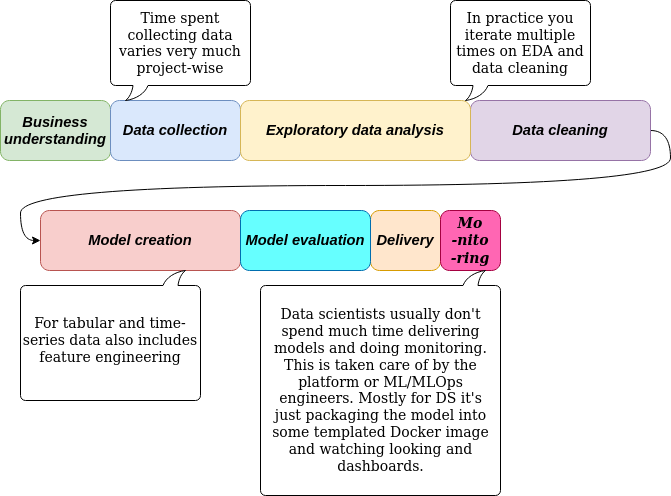

The diagram above was exported from draw.io. Its source (the exported page's mxGraphModel, read from the mxfile embedded in the PNG):
<mxGraphModel dx="2400" dy="835" grid="1" gridSize="10" guides="1" tooltips="1" connect="1" arrows="1" fold="1" page="1" pageScale="1" pageWidth="850" pageHeight="1100" math="0" shadow="0">
  <root>
    <mxCell id="0" />
    <mxCell id="1" parent="0" />
    <mxCell id="-qpfkwxZZTfRNXphwoLr-1" value="&lt;span id=&quot;docs-internal-guid-1a29ee6e-7fff-c881-4fa9-029f8695bfbc&quot; style=&quot;font-size: 11pt; font-family: Arial; color: rgb(0, 0, 0); background-color: transparent; font-weight: 700; font-style: italic; font-variant: normal; text-decoration: none; vertical-align: baseline;&quot;&gt;Business understanding&lt;/span&gt;" style="rounded=1;whiteSpace=wrap;html=1;fillColor=#d5e8d4;strokeColor=#82b366;" vertex="1" parent="1">
      <mxGeometry x="-190" y="440" width="110" height="60" as="geometry" />
    </mxCell>
    <mxCell id="-qpfkwxZZTfRNXphwoLr-2" value="&lt;span id=&quot;docs-internal-guid-15a49a43-7fff-0dde-6d7b-f9704015b671&quot; style=&quot;font-size: 11pt; font-family: Arial; color: rgb(0, 0, 0); background-color: transparent; font-weight: 700; font-style: italic; font-variant: normal; text-decoration: none; vertical-align: baseline;&quot;&gt;Data collection&lt;/span&gt;" style="rounded=1;whiteSpace=wrap;html=1;fillColor=#dae8fc;strokeColor=#6c8ebf;" vertex="1" parent="1">
      <mxGeometry x="-80" y="440" width="130" height="60" as="geometry" />
    </mxCell>
    <mxCell id="-qpfkwxZZTfRNXphwoLr-34" style="edgeStyle=orthogonalEdgeStyle;curved=1;rounded=0;orthogonalLoop=1;jettySize=auto;html=1;exitX=1;exitY=0.5;exitDx=0;exitDy=0;entryX=0;entryY=0.5;entryDx=0;entryDy=0;" edge="1" parent="1" source="-qpfkwxZZTfRNXphwoLr-4" target="-qpfkwxZZTfRNXphwoLr-6">
      <mxGeometry relative="1" as="geometry" />
    </mxCell>
    <mxCell id="-qpfkwxZZTfRNXphwoLr-4" value="&lt;span id=&quot;docs-internal-guid-340fb44e-7fff-500d-8f75-f392863993b3&quot; style=&quot;font-size: 11pt; font-family: Arial; color: rgb(0, 0, 0); background-color: transparent; font-weight: 700; font-style: italic; font-variant: normal; text-decoration: none; vertical-align: baseline;&quot;&gt;Data cleaning&lt;/span&gt;" style="rounded=1;whiteSpace=wrap;html=1;fillColor=#e1d5e7;strokeColor=#9673a6;" vertex="1" parent="1">
      <mxGeometry x="280" y="440" width="180" height="60" as="geometry" />
    </mxCell>
    <mxCell id="-qpfkwxZZTfRNXphwoLr-5" value="&lt;span id=&quot;docs-internal-guid-c5d04ccf-7fff-984a-9c22-2f81943ec54b&quot; style=&quot;font-size: 11pt; font-family: Arial; color: rgb(0, 0, 0); background-color: transparent; font-weight: 700; font-style: italic; font-variant: normal; text-decoration: none; vertical-align: baseline;&quot;&gt;Exploratory data analysis&lt;/span&gt;" style="rounded=1;whiteSpace=wrap;html=1;fillColor=#fff2cc;strokeColor=#d6b656;" vertex="1" parent="1">
      <mxGeometry x="50" y="440" width="230" height="60" as="geometry" />
    </mxCell>
    <mxCell id="-qpfkwxZZTfRNXphwoLr-6" value="&lt;span id=&quot;docs-internal-guid-58eaf170-7fff-6f1b-a69b-853e705eadfd&quot; style=&quot;font-size: 11pt; font-family: Arial; color: rgb(0, 0, 0); background-color: transparent; font-weight: 700; font-style: italic; font-variant: normal; text-decoration: none; vertical-align: baseline;&quot;&gt;Model creation&lt;/span&gt;" style="rounded=1;whiteSpace=wrap;html=1;fillColor=#f8cecc;strokeColor=#b85450;" vertex="1" parent="1">
      <mxGeometry x="-150" y="550" width="200" height="60" as="geometry" />
    </mxCell>
    <mxCell id="-qpfkwxZZTfRNXphwoLr-7" value="&lt;span id=&quot;docs-internal-guid-711822ac-7fff-b541-79f7-a3ff5f5f6606&quot; style=&quot;font-size: 11pt; font-family: Arial; color: rgb(0, 0, 0); background-color: transparent; font-weight: 700; font-style: italic; font-variant: normal; text-decoration: none; vertical-align: baseline;&quot;&gt;Delivery&lt;/span&gt;" style="rounded=1;whiteSpace=wrap;html=1;fillColor=#ffe6cc;strokeColor=#d79b00;" vertex="1" parent="1">
      <mxGeometry x="180" y="550" width="70" height="60" as="geometry" />
    </mxCell>
    <mxCell id="-qpfkwxZZTfRNXphwoLr-8" value="&lt;span id=&quot;docs-internal-guid-7097dbab-7fff-94d3-fc22-a3c85f87a529&quot; style=&quot;font-size: 11pt; font-family: Arial; color: rgb(0, 0, 0); background-color: transparent; font-weight: 700; font-style: italic; font-variant: normal; text-decoration: none; vertical-align: baseline;&quot;&gt;Model evaluation&lt;/span&gt;" style="rounded=1;whiteSpace=wrap;html=1;fillColor=#66FFFF;fontColor=#ffffff;strokeColor=#006EAF;" vertex="1" parent="1">
      <mxGeometry x="50" y="550" width="130" height="60" as="geometry" />
    </mxCell>
    <mxCell id="-qpfkwxZZTfRNXphwoLr-26" value="&lt;div&gt;&lt;i&gt;&lt;b&gt;Mo&lt;/b&gt;&lt;/i&gt;&lt;/div&gt;&lt;div&gt;&lt;i&gt;&lt;b&gt;-nito&lt;/b&gt;&lt;/i&gt;&lt;/div&gt;&lt;div&gt;&lt;i&gt;&lt;b&gt;-ring&lt;/b&gt;&lt;/i&gt;&lt;/div&gt;" style="rounded=1;whiteSpace=wrap;html=1;fillColor=#FF66B3;fontColor=#000000;strokeColor=#A50040;" vertex="1" parent="1">
      <mxGeometry x="250" y="550" width="60" height="60" as="geometry" />
    </mxCell>
    <mxCell id="-qpfkwxZZTfRNXphwoLr-35" value="Time spent collecting data varies very much project-wise" style="whiteSpace=wrap;html=1;shape=mxgraph.basic.roundRectCallout;dx=30;dy=15;size=5;boundedLbl=1;" vertex="1" parent="1">
      <mxGeometry x="-80" y="340" width="140" height="100" as="geometry" />
    </mxCell>
    <mxCell id="-qpfkwxZZTfRNXphwoLr-36" value="" style="whiteSpace=wrap;html=1;shape=mxgraph.basic.roundRectCallout;dx=30;dy=15;size=5;boundedLbl=1;rotation=-180;" vertex="1" parent="1">
      <mxGeometry x="-170" y="610" width="180" height="130" as="geometry" />
    </mxCell>
    <mxCell id="-qpfkwxZZTfRNXphwoLr-37" value="For tabular and time-series data also includes feature engineering" style="text;html=1;strokeColor=none;fillColor=none;align=center;verticalAlign=middle;whiteSpace=wrap;rounded=0;fontColor=#000000;" vertex="1" parent="1">
      <mxGeometry x="-170" y="640" width="180" height="80" as="geometry" />
    </mxCell>
    <mxCell id="-qpfkwxZZTfRNXphwoLr-38" value="In practice you iterate multiple times on EDA and data cleaning" style="whiteSpace=wrap;html=1;shape=mxgraph.basic.roundRectCallout;dx=30;dy=15;size=5;boundedLbl=1;" vertex="1" parent="1">
      <mxGeometry x="260" y="340" width="140" height="100" as="geometry" />
    </mxCell>
    <mxCell id="-qpfkwxZZTfRNXphwoLr-39" value="" style="whiteSpace=wrap;html=1;shape=mxgraph.basic.roundRectCallout;dx=30;dy=15;size=5;boundedLbl=1;rotation=-180;" vertex="1" parent="1">
      <mxGeometry x="70" y="610" width="240" height="225" as="geometry" />
    </mxCell>
    <mxCell id="-qpfkwxZZTfRNXphwoLr-40" value="Data scientists usually don't spend much time delivering models and doing monitoring. This is taken care of by the platform or ML/MLOps engineers. Mostly for DS it's just packaging the model into some templated Docker image and watching looking and dashboards." style="text;html=1;strokeColor=none;fillColor=none;align=center;verticalAlign=middle;whiteSpace=wrap;rounded=0;fontColor=#000000;" vertex="1" parent="1">
      <mxGeometry x="73.75" y="640" width="232.5" height="180" as="geometry" />
    </mxCell>
  </root>
</mxGraphModel>